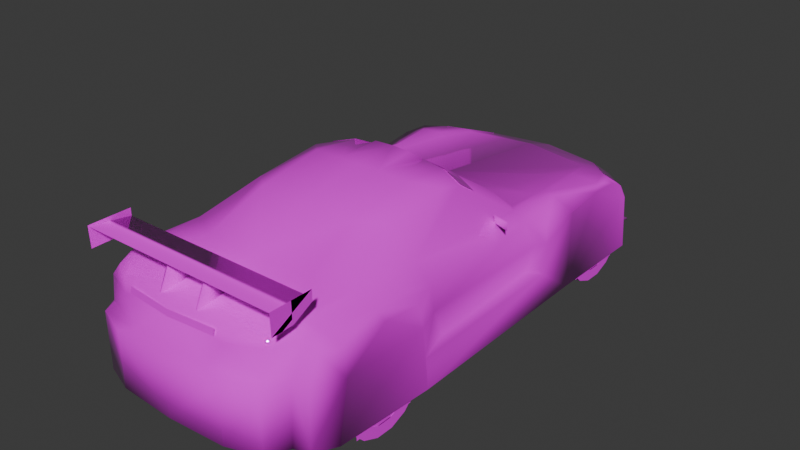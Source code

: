 # Source: s2kgt.blend  (saved by Blender 4.0.36; exported with 4.5.12 LTS)
import bpy
from mathutils import Matrix  # noqa: F401  (used for matrix-valued properties, if any)

bpy.ops.wm.read_factory_settings(use_empty=True)
scene = bpy.context.scene
scene.name = 'Scene'

# ---- collections
col_collection = bpy.data.collections.new('Collection'); scene.collection.children.link(col_collection)

# ---- images (referenced by path relative to the original .blend; pixels are not part of the script)
import os
ASSET_DIR = os.environ.get("B2B_ASSET_DIR", "")  # directory of the original .blend (textures are referenced by path, not embedded)
HERE = os.path.dirname(os.path.abspath(__file__))  # packed textures are extracted next to this script under _unpacked/

def load_image(name, relpath, width, height, colorspace="sRGB"):
    """Load a texture the original file referenced (path relative to the .blend, or extracted next to this script)."""
    p = next((c for c in (os.path.join(HERE, relpath), os.path.join(ASSET_DIR, relpath)) if relpath and os.path.exists(c)), "")
    if p:
        img = bpy.data.images.load(p, check_existing=True)
        img.name = name
    else:  # same state as the original file: an image datablock whose file is absent (Cycles renders it pink)
        img = bpy.data.images.new(name, width, height)
        img.source = "FILE"
        img.filepath = "//" + (relpath or name)
    img.colorspace_settings.name = colorspace
    return img
img_0_png = load_image('0.png', 'textures/0.png', 1024, 1024, 'sRGB')

# ---- materials (node trees are filled in below, after node groups)
mat_material_001 = bpy.data.materials.new('Material.001')
mat_material_001.alpha_threshold = 0.2
mat_material_001.use_transparent_shadow = False
mat_material_001.roughness = 0.5
mat_material_001.line_color = (0.0, 0.0, 0.0, 1.0)
mat_material = bpy.data.materials.new('Material')
mat_material.alpha_threshold = 0.2
mat_material.use_transparent_shadow = False
mat_material.roughness = 0.5
mat_material.line_color = (0.0, 0.0, 0.0, 1.0)

# ---- material node trees
mat_material_001.use_nodes = True; mat_material_001.node_tree.nodes.clear()
_N = mat_material_001.node_tree.nodes; _L = mat_material_001.node_tree.links
n0 = _N.new('ShaderNodeOutputMaterial'); n0.name = 'Material Output'; n0.location = (300, 300)
n1 = _N.new('ShaderNodeBsdfPrincipled'); n1.name = 'Principled BSDF'; n1.location = (10, 300)
n1.inputs[2].default_value = 0.0
n1.inputs[3].default_value = 1.45
n2 = _N.new('ShaderNodeTexImage'); n2.name = 'Image Texture'; n2.location = (-280, 280)
n2.image = img_0_png
n2.interpolation = 'Closest'
_L.new(n1.outputs[0], n0.inputs[0])
_L.new(n2.outputs[0], n1.inputs[0])
_L.new(n2.outputs[1], n1.inputs[4])
n0.is_active_output = True
mat_material.use_nodes = True; mat_material.node_tree.nodes.clear()
_N = mat_material.node_tree.nodes; _L = mat_material.node_tree.links
n0 = _N.new('ShaderNodeOutputMaterial'); n0.name = 'Material Output'; n0.location = (300, 300)
n1 = _N.new('ShaderNodeBsdfPrincipled'); n1.name = 'Principled BSDF'; n1.location = (10, 300)
n1.inputs[3].default_value = 1.45
n2 = _N.new('ShaderNodeTexImage'); n2.name = 'Image Texture'; n2.location = (-280, 280)
n2.image = img_0_png
n2.interpolation = 'Closest'
_L.new(n1.outputs[0], n0.inputs[0])
_L.new(n2.outputs[0], n1.inputs[0])
_L.new(n2.outputs[1], n1.inputs[4])
n0.is_active_output = True

# ---- world
world_world = bpy.data.worlds.new('World'); scene.world = world_world
world_world.use_nodes = True; world_world.node_tree.nodes.clear()
_N = world_world.node_tree.nodes; _L = world_world.node_tree.links
n0 = _N.new('ShaderNodeOutputWorld'); n0.name = 'World Output'; n0.location = (300, 300)
n1 = _N.new('ShaderNodeBackground'); n1.name = 'Background'; n1.location = (10, 300)
n1.inputs[0].default_value = (0.05088, 0.05088, 0.05088, 1.0)
_L.new(n1.outputs[0], n0.inputs[0])
n0.is_active_output = True
world_world.color = (0.05088, 0.05088, 0.05088)
world_world.use_sun_shadow = False
world_world.sun_shadow_jitter_overblur = 0.0

# ---- meshes
me_h2l2r = bpy.data.meshes.new('h2l2r')
me_h2l2r.from_pydata([(-0.3495, -1.939, 0.7383), (-0.3495, -1.932, 0.7844), (0.0, -1.967, 0.7383), (0.0, -1.961, 0.7844), (0.0, 2.096, -1.582e-07), (0.0, 2.052, 0.3612), (0.0, 2.032, 0.4164), (0.0, 1.883, 0.5071), (0.0, 1.608, 0.605), (0.0, 0.5589, 0.734), (0.0, 0.04751, 1.063), (0.0, -1.31, 0.8464), (0.0, -1.957, 0.7912), (0.0, -1.987, 0.5386), (0.0, -2.031, 0.08774), (0.0, -2.033, 0.494), (-0.8624, 1.623, -1.225e-07), (-0.3384, 2.006, 0.3612), (-0.3384, 2.05, -1.547e-07), (-0.3553, 1.97, 0.4193), (-0.4644, 1.776, 0.5177), (-0.716, 1.487, 0.5992), (-0.7897, 1.271, 0.6258), (-0.7034, 0.3486, 0.7204), (-0.5478, -0.04508, 1.008), (-0.7058, -0.6806, 0.7815), (-0.6782, -1.131, 0.8101), (-0.6384, -1.652, 0.8149), (-0.6065, -1.812, 0.7878), (-0.6312, -1.848, 0.7267), (-0.6423, -1.86, 0.5386), (-0.6569, -1.921, 0.0766), (-0.6569, -1.923, 0.494), (-0.8896, -1.553, 0.04315), (-0.8275, -1.724, 0.06108), (-0.8896, -1.484, 0.4668), (-0.8837, -1.153, 0.6651), (-0.8896, -0.8202, 0.4605), (-0.8896, -0.7713, 5.823e-08), (-0.8624, 0.828, -6.251e-08), (-0.8624, 1.14, 0.6181), (-0.8624, 1.373, 0.604), (-0.8115, 1.624, 0.4072), (-0.8624, 1.579, 0.4203), (-0.4198, -1.277, 0.8372), (-0.4513, -1.892, 0.7849), (-0.4121, -1.933, 0.715), (-0.2972, -1.974, 0.5386), (-0.4285, -2.006, 0.08533), (-0.4285, -2.007, 0.494), (-0.6186, 1.899, -1.434e-07), (-0.5895, 1.854, 0.3636), (-0.7112, -1.582, 0.8042), (-0.8711, -1.495, 0.6651), (-0.7664, -1.539, 0.7373), (-0.574, 1.834, 0.4407), (-0.7761, 1.565, 0.5313), (-0.8052, -1.157, 0.7228), (-0.3767, 0.0009745, 1.056), (0.0, -0.3936, 1.119), (0.0, -0.8803, 1.04), (-0.3781, -0.8576, 1.019), (-0.3776, -0.3636, 1.098), (-0.5463, -0.1978, 1.038), (-0.7286, -1.656, 0.7373), (-0.8251, -1.631, 0.6651), (-0.7252, -1.746, 0.5284), (-0.8396, 0.08047, 0.7897), (-0.7092, 0.1163, 0.7897), (-0.7034, 0.1672, 0.718), (-0.8396, 0.08047, 0.7272), (-0.7092, 0.1285, 0.7252), (-0.3849, 1.929, 0.4232), (-0.3801, 1.954, 0.3791), (-0.5386, -0.7199, 0.9899), (-0.7063, 0.8309, 0.6612), (-0.605, 1.241, 0.6554), (-0.6622, 0.8067, 0.6821), (-0.5449, 1.542, 0.6006), (-0.5653, 1.222, 0.638), (-0.6069, 0.7621, 0.6685), (-0.6191, 0.4586, 0.6908), (-0.413, 0.4988, 0.732), (-0.5153, 1.544, 0.5871), (-0.3384, 2.006, 0.05429), (-0.5895, 1.854, 0.05429), (0.0, 2.052, 0.05429), (-0.8624, 1.502, 0.5396), (-0.8624, 0.5076, 0.5885), (-0.7771, 0.3786, 0.6399), (-0.8624, 0.5308, 0.4576), (-0.8198, 0.4358, 0.4576), (-0.8624, 0.8435, 0.5788), (-0.8867, -0.8542, 0.6384), (-0.8256, -1.715, 0.4857), (-0.1876, 0.03393, 1.06), (-0.1663, -0.382, 1.111), (-0.1445, -0.04606, 1.123), (0.0, -0.04606, 1.129), (-0.8038, -0.6515, 0.6384), (-0.8154, -0.6268, 0.46), (-0.8624, 0.5017, 0.238), (-0.7887, 0.3999, 0.2661), (-0.8896, -0.7965, 0.238), (-0.8324, -0.5648, 0.2661), (-0.7218, -1.759, 0.06642), (-0.7509, -1.588, 0.9477), (-0.7509, -1.893, 0.8697), (-0.7509, -1.898, 1.024), (-0.7509, -1.588, 1.024), (-0.143, -1.797, 0.9749), (-0.143, -1.603, 0.9705), (-0.143, -1.58, 0.8164), (-0.143, -1.879, 0.7931), (-0.7509, -1.733, 0.8716), (-0.159, -1.797, 0.9744), (-0.159, -1.879, 0.7931), (0.8896, -0.7965, 0.238), (0.8324, -0.5648, 0.2661), (0.8154, -0.6268, 0.46), (0.8896, -0.8202, 0.4605), (0.8896, -1.484, 0.4668), (0.8896, -1.553, 0.04315), (0.8896, -0.7713, 5.823e-08), (0.143, -1.797, 0.9749), (0.143, -1.603, 0.9705), (0.143, -1.58, 0.8164), (0.143, -1.879, 0.7931), (0.159, -1.879, 0.7931), (0.159, -1.797, 0.9744), (0.7509, -1.588, 1.024), (0.7509, -1.898, 1.024), (0.7509, -1.893, 0.8697), (0.7509, -1.588, 0.9477), (0.7509, -1.733, 0.8716), (0.7252, -1.746, 0.5284), (0.6569, -1.923, 0.494), (0.6569, -1.921, 0.0766), (0.7218, -1.759, 0.06642), (0.8256, -1.715, 0.4857), (0.8251, -1.631, 0.6651), (0.7286, -1.656, 0.7373), (0.8624, 1.623, -1.225e-07), (0.5895, 1.854, 0.05429), (0.5895, 1.854, 0.3636), (0.8115, 1.624, 0.4072), (0.6186, 1.899, -1.434e-07), (0.8052, -1.157, 0.7228), (0.8867, -0.8542, 0.6384), (0.8038, -0.6515, 0.6384), (0.7887, 0.3999, 0.2661), (0.8198, 0.4358, 0.4576), (0.8624, 0.5017, 0.238), (0.8624, 0.828, -6.251e-08), (0.8624, 0.8435, 0.5788), (0.8624, 0.5308, 0.4576), (0.413, 0.4988, 0.732), (0.1876, 0.03393, 1.06), (0.1663, -0.382, 1.111), (0.3776, -0.3636, 1.098), (0.3767, 0.0009745, 1.056), (0.1445, -0.04606, 1.123), (0.3781, -0.8576, 1.019), (0.8275, -1.724, 0.06108), (0.8624, 1.579, 0.4203), (0.8624, 1.502, 0.5396), (0.8624, 1.373, 0.604), (0.8624, 1.14, 0.6181), (0.4285, -2.007, 0.494), (0.4285, -2.006, 0.08533), (0.8837, -1.153, 0.6651), (0.7063, 0.8309, 0.6612), (0.7771, 0.3786, 0.6399), (0.8624, 0.5076, 0.5885), (0.8711, -1.495, 0.6651), (0.7664, -1.539, 0.7373), (0.6069, 0.7621, 0.6685), (0.5653, 1.222, 0.638), (0.5153, 1.544, 0.5871), (0.4644, 1.776, 0.5177), (0.7897, 1.271, 0.6258), (0.3384, 2.05, -1.547e-07), (0.3384, 2.006, 0.05429), (0.3384, 2.006, 0.3612), (0.7034, 0.3486, 0.7204), (0.6191, 0.4586, 0.6908), (0.6622, 0.8067, 0.6821), (0.605, 1.241, 0.6554), (0.5449, 1.542, 0.6006), (0.3495, -1.939, 0.7383), (0.3495, -1.932, 0.7844), (0.8396, 0.08047, 0.7897), (0.7034, 0.1672, 0.718), (0.7092, 0.1163, 0.7897), (0.8396, 0.08047, 0.7272), (0.7092, 0.1285, 0.7252), (0.716, 1.487, 0.5992), (0.7058, -0.6806, 0.7815), (0.5463, -0.1978, 1.038), (0.5386, -0.7199, 0.9899), (0.6782, -1.131, 0.8101), (0.6384, -1.652, 0.8149), (0.7112, -1.582, 0.8042), (0.4513, -1.892, 0.7849), (0.6065, -1.812, 0.7878), (0.6312, -1.848, 0.7267), (0.574, 1.834, 0.4407), (0.3849, 1.929, 0.4232), (0.6423, -1.86, 0.5386), (0.5478, -0.04508, 1.008), (0.4198, -1.277, 0.8372), (0.4121, -1.933, 0.715), (0.7761, 1.565, 0.5313), (0.2972, -1.974, 0.5386), (0.3553, 1.97, 0.4193), (0.3801, 1.954, 0.3791), (0.0, -0.08144, 0.07272), (-0.8445, 1.609, 0.2177), (-0.8042, 1.761, 0.1619), (-0.8387, 1.603, 0.2438), (-0.8096, 1.76, 0.1435), (-0.589, 1.855, 0.1488), (-0.589, 1.873, 0.1197), (0.589, 1.873, 0.1197), (0.8096, 1.76, 0.1435), (0.8445, 1.609, 0.2177), (0.8387, 1.603, 0.2438), (0.8042, 1.761, 0.1619), (0.589, 1.855, 0.1488), (-0.75, -1.591, 0.9715), (-0.75, -1.895, 1.018), (-0.75, -1.801, 0.9763), (0.75, -1.895, 1.018), (0.75, -1.591, 0.9715), (0.75, -1.801, 0.9763), (0.0, 0.05921, 1.063), (-0.5478, -0.03338, 1.008), (-0.3767, 0.01267, 1.056), (0.3767, 0.01267, 1.056), (0.5478, -0.03338, 1.008), (0.0, 0.1843, 0.9826), (0.3864, 0.1455, 0.9691), (0.5846, 0.06067, 0.9395), (-0.3864, 0.1455, 0.9691), (-0.5846, 0.06067, 0.9395), (0.1883, 0.03594, 1.059), (0.1932, 0.1649, 0.9759), (-0.1932, 0.1649, 0.9759), (-0.1883, 0.03594, 1.059), (-0.4655, 1.778, 0.5177), (-0.7177, 1.49, 0.5992), (-0.8134, 1.626, 0.4072), (-0.5909, 1.856, 0.3636), (-0.5753, 1.836, 0.4407), (-0.778, 1.568, 0.5313), (-0.3858, 1.932, 0.4232), (-0.381, 1.956, 0.3791), (0.5909, 1.856, 0.3636), (0.8134, 1.626, 0.4072), (0.4655, 1.778, 0.5177), (0.7177, 1.49, 0.5992), (0.5753, 1.836, 0.4407), (0.3858, 1.932, 0.4232), (0.778, 1.568, 0.5313), (0.381, 1.956, 0.3791)], [], [(4, 142, 16), (138, 14, 105), (11, 14, 216), (86, 216, 9, 8), (4, 181, 146, 142), (4, 16, 50, 18), (43, 16, 142, 164), (43, 164, 165, 87), (165, 166, 41, 87), (166, 167, 40, 41), (167, 154, 92, 40), (154, 153, 39, 92), (39, 153, 123, 38), (123, 120, 37, 38), (120, 170, 36, 37), (170, 121, 35, 36), (121, 122, 33, 35), (33, 122, 163, 34), (34, 163, 138, 105), (105, 14, 48, 31), (14, 138, 137, 169), (221, 218, 219), (217, 220, 222), (227, 228, 226), (224, 225, 223), (74, 63, 25), (73, 17, 51), (72, 20, 19), (46, 45, 29), (21, 41, 22), (54, 64, 52), (52, 28, 27), (66, 32, 30), (45, 46, 12), (26, 74, 25), (57, 26, 25), (63, 58, 24), (63, 62, 58), (72, 55, 20), (45, 28, 29), (27, 28, 45), (52, 27, 26), (74, 61, 62), (74, 62, 63), (40, 75, 22), (20, 21, 78), (77, 75, 23), (67, 69, 70), (68, 69, 67), (78, 83, 20), (82, 80, 81), (82, 81, 23), (35, 36, 37), (43, 42, 16), (41, 40, 22), (40, 92, 75), (92, 40, 39), (90, 88, 92), (36, 93, 37), (53, 36, 35), (93, 36, 57), (58, 95, 82), (62, 61, 96), (97, 95, 96), (37, 100, 103), (99, 93, 57), (85, 50, 16), (108, 107, 109), (100, 104, 103), (198, 199, 197), (183, 215, 144), (179, 207, 214), (203, 211, 205), (166, 196, 180), (141, 175, 202), (204, 202, 201), (136, 135, 208), (211, 203, 12), (199, 200, 197), (200, 147, 197), (160, 198, 209), (159, 198, 160), (206, 207, 179), (204, 203, 205), (204, 201, 203), (201, 202, 200), (162, 199, 159), (159, 199, 198), (171, 167, 180), (147, 149, 197), (196, 179, 188), (171, 186, 184), (192, 191, 194), (192, 193, 191), (178, 188, 179), (176, 156, 185), (185, 156, 184), (170, 121, 120), (145, 164, 142), (167, 166, 180), (154, 167, 171), (167, 154, 153), (173, 155, 154), (148, 170, 120), (170, 174, 121), (170, 148, 147), (157, 160, 156), (162, 159, 158), (157, 161, 158), (119, 120, 117), (148, 149, 147), (146, 143, 142), (132, 131, 130), (118, 119, 117), (23, 75, 89), (172, 171, 184), (99, 57, 25), (232, 230, 231, 234), (234, 231, 229, 233), (233, 229, 230, 232), (221, 222, 220, 218), (217, 219, 218, 220), (228, 227, 224, 223), (225, 224, 227, 226), (133, 130, 132, 134), (58, 82, 23, 24), (24, 23, 25, 63), (30, 47, 46, 29), (51, 55, 72, 73), (17, 73, 72, 19), (20, 55, 56, 21), (42, 56, 55, 51), (20, 7, 6, 19), (6, 5, 17, 19), (47, 30, 32, 49), (13, 47, 49, 15), (12, 46, 47, 13), (44, 45, 12, 11), (27, 45, 44, 26), (61, 44, 11, 60), (52, 26, 57, 54), (56, 42, 43, 87), (87, 41, 21, 56), (44, 61, 74, 26), (64, 66, 30, 29), (52, 64, 29, 28), (25, 23, 89, 99), (76, 78, 21, 22), (77, 76, 22, 75), (71, 68, 67, 70), (2, 3, 1, 0), (23, 81, 80, 77), (83, 78, 76, 79), (79, 76, 77, 80), (4, 18, 84, 86), (86, 84, 17, 5), (51, 17, 84, 85), (50, 85, 84, 18), (89, 91, 100, 99), (90, 91, 89, 88), (8, 7, 20, 83), (9, 8, 83, 79), (9, 79, 80, 82), (35, 94, 65, 53), (65, 64, 54, 53), (53, 54, 57, 36), (75, 92, 88, 89), (49, 48, 14, 15), (32, 31, 48, 49), (39, 40, 43, 16), (43, 40, 41, 87), (34, 105, 66, 94), (34, 94, 35, 33), (96, 61, 60, 59), (98, 97, 96, 59), (10, 95, 97, 98), (96, 95, 58, 62), (82, 95, 10, 9), (102, 91, 90, 101), (92, 39, 101, 90), (101, 103, 104, 102), (101, 39, 38, 103), (99, 100, 37, 93), (104, 100, 91, 102), (16, 42, 51, 85), (94, 66, 64, 65), (66, 105, 31, 32), (107, 114, 106, 109), (113, 110, 115, 116), (116, 115, 111, 112), (110, 113, 112, 111), (37, 38, 33, 35), (160, 209, 184, 156), (209, 198, 197, 184), (208, 205, 211, 213), (144, 215, 207, 206), (183, 214, 207, 215), (179, 196, 212, 206), (145, 144, 206, 212), (179, 214, 6, 7), (6, 214, 183, 5), (213, 168, 136, 208), (13, 15, 168, 213), (12, 13, 213, 211), (210, 11, 12, 203), (201, 200, 210, 203), (162, 60, 11, 210), (202, 175, 147, 200), (212, 165, 164, 145), (165, 212, 196, 166), (210, 200, 199, 162), (141, 205, 208, 135), (202, 204, 205, 141), (187, 180, 196, 188), (186, 171, 180, 187), (195, 194, 191, 193), (2, 189, 190, 3), (184, 186, 176, 185), (178, 177, 187, 188), (177, 176, 186, 187), (4, 86, 182, 181), (86, 5, 183, 182), (144, 143, 182, 183), (146, 181, 182, 143), (172, 149, 119, 151), (155, 173, 172, 151), (8, 178, 179, 7), (9, 177, 178, 8), (9, 156, 176, 177), (121, 174, 140, 139), (140, 174, 175, 141), (174, 170, 147, 175), (171, 172, 173, 154), (168, 15, 14, 169), (136, 168, 169, 137), (153, 142, 164, 167), (164, 165, 166, 167), (163, 139, 135, 138), (163, 122, 121, 139), (158, 59, 60, 162), (158, 159, 160, 157), (156, 9, 10, 157), (150, 152, 155, 151), (154, 155, 152, 153), (152, 150, 118, 117), (152, 117, 123, 153), (149, 148, 120, 119), (118, 150, 151, 119), (142, 143, 144, 145), (139, 140, 141, 135), (135, 136, 137, 138), (127, 128, 129, 124), (128, 126, 125, 129), (124, 125, 126, 127), (120, 121, 122, 123), (98, 59, 158, 161), (10, 98, 161, 157), (197, 149, 172, 184), (243, 244, 236, 237), (247, 243, 237, 248), (241, 238, 239, 242), (246, 245, 238, 241), (240, 235, 245, 246), (240, 247, 248, 235), (255, 253, 249), (261, 262, 259), (252, 253, 255, 256), (249, 253, 254, 250), (251, 254, 253, 252), (257, 264, 262, 261), (259, 260, 263, 261), (258, 257, 261, 263)])
me_h2l2r.polygons.foreach_set('use_smooth', [True] * 272)
_uv = me_h2l2r.uv_layers.new(name='UVMap')
_uv.uv.foreach_set('vector', [0.031, 0.0, 0.031, 0.031, 0.0, 0.031, 0.031, 0.0, 0.031, 0.031, 0.0, 0.031, 0.031, 0.0, 0.031, 0.031, 0.0, 0.031, 0.031, 0.0, 0.031, 0.031, 0.0, 0.031, 0.0, 0.0, 0.031, 0.0, 0.031, 0.031, 0.0, 0.031, 0.0, 0.0, 0.031, 0.0, 0.031, 0.031, 0.0, 0.031, 0.0, 0.0, 0.031, 0.0, 0.031, 0.031, 0.0, 0.031, 0.0, 0.0, 0.031, 0.0, 0.031, 0.031, 0.0, 0.031, 0.0, 0.0, 0.031, 0.0, 0.031, 0.031, 0.0, 0.031, 0.0, 0.0, 0.031, 0.0, 0.031, 0.031, 0.0, 0.031, 0.0, 0.0, 0.031, 0.0, 0.031, 0.031, 0.0, 0.031, 0.0, 0.0, 0.031, 0.0, 0.031, 0.031, 0.0, 0.031, 0.0, 0.0, 0.031, 0.0, 0.031, 0.031, 0.0, 0.031, 0.0, 0.0, 0.031, 0.0, 0.031, 0.031, 0.0, 0.031, 0.0, 0.0, 0.031, 0.0, 0.031, 0.031, 0.0, 0.031, 0.0, 0.0, 0.031, 0.0, 0.031, 0.031, 0.0, 0.031, 0.0, 0.0, 0.031, 0.0, 0.031, 0.031, 0.0, 0.031, 0.0, 0.0, 0.031, 0.0, 0.031, 0.031, 0.0, 0.031, 0.0, 0.0, 0.031, 0.0, 0.031, 0.031, 0.0, 0.031, 0.0, 0.0, 0.031, 0.0, 0.031, 0.031, 0.0, 0.031, 0.0, 0.0, 0.031, 0.0, 0.031, 0.031, 0.0, 0.031, 0.0, 0.0, 0.278, 0.435, 0.22, 0.435, 0.22, 0.345, 0.396, 0.557, 0.396, 0.561, 0.396, 0.561, 0.22, 0.435, 0.278, 0.435, 0.22, 0.345, 0.392, 0.561, 0.392, 0.557, 0.392, 0.561, 0.49, 0.329, 0.357, 0.341, 0.478, 0.243, 0.553, 0.824, 0.565, 0.816, 0.498, 0.816, 0.553, 0.839, 0.529, 0.875, 0.561, 0.839, 0.584, 0.976, 0.557, 1.0, 0.443, 0.98, 0.741, 0.416, 0.69, 0.439, 0.714, 0.459, 0.667, 0.8, 0.694, 0.8, 0.678, 0.812, 0.251, 0.576, 0.278, 0.549, 0.267, 0.569, 0.71, 0.753, 0.749, 0.745, 0.737, 0.753, 0.031, 0.494, 0.035, 0.459, 0.122, 0.498, 0.592, 0.255, 0.49, 0.329, 0.478, 0.243, 0.588, 0.796, 0.58, 0.812, 0.486, 0.808, 0.596, 0.294, 0.663, 0.333, 0.596, 0.322, 0.596, 0.294, 0.663, 0.259, 0.663, 0.333, 0.553, 0.839, 0.502, 0.843, 0.529, 0.875, 0.557, 1.0, 0.459, 1.0, 0.443, 0.98, 0.267, 0.569, 0.278, 0.549, 0.318, 0.541, 0.251, 0.576, 0.267, 0.569, 0.259, 0.624, 0.596, 0.188, 0.659, 0.161, 0.663, 0.259, 0.596, 0.188, 0.663, 0.259, 0.596, 0.294, 0.69, 0.478, 0.745, 0.537, 0.714, 0.459, 0.831, 0.365, 0.741, 0.416, 0.804, 0.408, 0.761, 0.541, 0.745, 0.537, 0.745, 0.624, 0.906, 1.0, 0.847, 0.957, 0.906, 0.961, 0.847, 1.0, 0.847, 0.957, 0.906, 1.0, 0.804, 0.408, 0.816, 0.408, 0.831, 0.365, 0.851, 0.6, 0.78, 0.549, 0.776, 0.604, 0.851, 0.6, 0.776, 0.604, 0.745, 0.624, 0.655, 0.741, 0.584, 0.784, 0.518, 0.733, 0.004, 0.725, 0.0, 0.722, 0.0, 0.631, 0.69, 0.439, 0.69, 0.478, 0.714, 0.459, 0.102, 0.769, 0.161, 0.761, 0.165, 0.784, 0.161, 0.761, 0.102, 0.769, 0.165, 0.631, 0.227, 0.733, 0.231, 0.765, 0.161, 0.761, 0.584, 0.784, 0.522, 0.773, 0.518, 0.733, 0.659, 0.784, 0.584, 0.784, 0.655, 0.741, 0.788, 0.627, 0.843, 0.627, 0.847, 0.659, 0.118, 0.357, 0.165, 0.357, 0.106, 0.239, 0.663, 0.259, 0.659, 0.161, 0.745, 0.255, 0.753, 0.322, 0.733, 0.341, 0.745, 0.255, 0.518, 0.733, 0.475, 0.733, 0.51, 0.686, 0.753, 0.659, 0.788, 0.627, 0.847, 0.659, 0.765, 0.835, 0.757, 0.816, 0.659, 0.816, 1.0, 0.812, 1.0, 0.753, 0.871, 0.812, 0.475, 0.733, 0.459, 0.69, 0.51, 0.686, 0.357, 0.341, 0.49, 0.329, 0.478, 0.243, 0.565, 0.816, 0.553, 0.824, 0.498, 0.816, 0.529, 0.875, 0.553, 0.839, 0.561, 0.839, 0.557, 1.0, 0.58, 0.976, 0.443, 0.98, 0.69, 0.439, 0.741, 0.416, 0.714, 0.459, 0.694, 0.8, 0.667, 0.8, 0.678, 0.812, 0.278, 0.549, 0.251, 0.576, 0.267, 0.569, 0.749, 0.745, 0.71, 0.753, 0.737, 0.753, 0.208, 0.459, 0.216, 0.494, 0.122, 0.498, 0.49, 0.329, 0.592, 0.255, 0.478, 0.243, 0.58, 0.812, 0.588, 0.796, 0.486, 0.808, 0.663, 0.333, 0.596, 0.294, 0.596, 0.322, 0.663, 0.259, 0.596, 0.294, 0.663, 0.333, 0.502, 0.843, 0.553, 0.839, 0.529, 0.875, 0.459, 1.0, 0.557, 1.0, 0.443, 0.98, 0.278, 0.549, 0.267, 0.569, 0.318, 0.541, 0.267, 0.569, 0.251, 0.576, 0.259, 0.624, 0.659, 0.161, 0.596, 0.188, 0.663, 0.259, 0.663, 0.259, 0.596, 0.188, 0.596, 0.294, 0.745, 0.537, 0.69, 0.478, 0.714, 0.459, 0.588, 0.796, 0.482, 0.773, 0.486, 0.808, 0.741, 0.416, 0.831, 0.365, 0.804, 0.408, 0.745, 0.537, 0.761, 0.541, 0.745, 0.624, 0.847, 0.957, 0.906, 1.0, 0.906, 0.961, 0.847, 0.957, 0.847, 1.0, 0.906, 1.0, 0.816, 0.408, 0.804, 0.408, 0.831, 0.365, 0.78, 0.549, 0.851, 0.6, 0.776, 0.604, 0.776, 0.604, 0.851, 0.6, 0.745, 0.624, 0.584, 0.784, 0.655, 0.741, 0.518, 0.733, 0.0, 0.722, 0.004, 0.725, 0.0, 0.631, 0.69, 0.478, 0.69, 0.439, 0.714, 0.459, 0.161, 0.761, 0.102, 0.769, 0.165, 0.784, 0.102, 0.769, 0.161, 0.761, 0.165, 0.631, 0.231, 0.765, 0.227, 0.733, 0.161, 0.761, 0.522, 0.773, 0.584, 0.784, 0.518, 0.733, 0.584, 0.784, 0.659, 0.784, 0.655, 0.741, 0.847, 0.627, 0.788, 0.627, 0.847, 0.655, 0.165, 0.357, 0.114, 0.357, 0.106, 0.239, 0.659, 0.161, 0.663, 0.259, 0.745, 0.255, 0.737, 0.341, 0.753, 0.322, 0.745, 0.255, 0.475, 0.733, 0.518, 0.733, 0.51, 0.686, 0.788, 0.627, 0.753, 0.659, 0.847, 0.655, 0.757, 0.816, 0.765, 0.835, 0.659, 0.816, 1.0, 0.753, 1.0, 0.812, 0.871, 0.812, 0.459, 0.69, 0.475, 0.733, 0.51, 0.686, 0.267, 0.796, 0.165, 0.784, 0.263, 0.773, 0.263, 0.773, 0.165, 0.784, 0.267, 0.796, 0.482, 0.773, 0.588, 0.796, 0.486, 0.808, 0.808, 0.796, 0.788, 0.796, 0.788, 0.788, 0.808, 0.788, 0.808, 0.788, 0.788, 0.788, 0.788, 0.784, 0.808, 0.784, 0.753, 0.812, 0.753, 0.808, 0.867, 0.808, 0.867, 0.812, 0.278, 0.435, 0.278, 0.435, 0.22, 0.431, 0.22, 0.435, 0.22, 0.345, 0.22, 0.345, 0.22, 0.435, 0.22, 0.431, 0.278, 0.435, 0.22, 0.435, 0.22, 0.431, 0.278, 0.435, 0.22, 0.345, 0.22, 0.431, 0.22, 0.435, 0.22, 0.345, 0.871, 0.784, 0.871, 0.812, 1.0, 0.753, 0.933, 0.753, 0.118, 0.357, 0.106, 0.239, 0.031, 0.235, 0.071, 0.341, 0.318, 0.333, 0.22, 0.22, 0.478, 0.243, 0.357, 0.341, 0.439, 0.91, 0.655, 0.91, 0.584, 0.976, 0.443, 0.98, 0.498, 0.816, 0.502, 0.843, 0.553, 0.839, 0.553, 0.824, 0.565, 0.816, 0.553, 0.824, 0.553, 0.839, 0.561, 0.839, 0.529, 0.875, 0.502, 0.843, 0.447, 0.878, 0.463, 0.906, 0.439, 0.831, 0.447, 0.878, 0.502, 0.843, 0.498, 0.816, 0.529, 0.875, 0.655, 0.871, 0.655, 0.835, 0.561, 0.839, 0.655, 0.835, 0.655, 0.816, 0.565, 0.816, 0.561, 0.839, 0.573, 0.545, 0.443, 0.545, 0.439, 0.537, 0.525, 0.537, 0.686, 0.545, 0.573, 0.545, 0.525, 0.537, 0.686, 0.537, 0.122, 0.498, 0.035, 0.459, 0.063, 0.365, 0.122, 0.365, 0.325, 0.608, 0.318, 0.541, 0.435, 0.533, 0.435, 0.604, 0.267, 0.569, 0.318, 0.541, 0.325, 0.608, 0.259, 0.624, 0.333, 0.522, 0.322, 0.451, 0.435, 0.455, 0.435, 0.529, 0.678, 0.812, 0.58, 0.812, 0.588, 0.796, 0.667, 0.8, 0.008, 0.753, 0.0, 0.722, 0.004, 0.725, 0.024, 0.753, 0.024, 0.753, 0.051, 0.769, 0.027, 0.765, 0.008, 0.753, 0.322, 0.451, 0.333, 0.522, 0.286, 0.514, 0.251, 0.439, 0.941, 0.686, 0.965, 0.627, 1.0, 0.631, 0.996, 0.686, 0.678, 0.812, 0.694, 0.8, 0.733, 0.796, 0.725, 0.808, 0.486, 0.808, 0.267, 0.796, 0.263, 0.773, 0.482, 0.773, 0.78, 0.463, 0.804, 0.408, 0.741, 0.416, 0.714, 0.459, 0.761, 0.541, 0.78, 0.463, 0.714, 0.459, 0.745, 0.537, 0.267, 0.294, 0.267, 0.341, 0.22, 0.341, 0.22, 0.294, 0.404, 0.345, 0.404, 0.369, 0.282, 0.369, 0.282, 0.345, 0.745, 0.624, 0.776, 0.604, 0.78, 0.549, 0.761, 0.541, 0.816, 0.408, 0.804, 0.408, 0.78, 0.463, 0.796, 0.467, 0.796, 0.467, 0.78, 0.463, 0.761, 0.541, 0.78, 0.549, 1.0, 0.816, 0.867, 0.816, 0.867, 0.835, 1.0, 0.835, 1.0, 0.835, 0.867, 0.835, 0.867, 0.937, 1.0, 0.937, 0.765, 0.941, 0.867, 0.937, 0.867, 0.835, 0.765, 0.835, 0.757, 0.816, 0.765, 0.835, 0.867, 0.835, 0.867, 0.816, 0.263, 0.773, 0.247, 0.733, 0.475, 0.733, 0.482, 0.773, 0.0, 0.447, 0.012, 0.447, 0.027, 0.498, 0.0, 0.486, 1.0, 0.396, 1.0, 0.345, 0.831, 0.365, 0.816, 0.408, 1.0, 0.584, 1.0, 0.396, 0.816, 0.408, 0.796, 0.467, 1.0, 0.584, 0.796, 0.467, 0.78, 0.549, 0.851, 0.6, 0.655, 0.741, 0.706, 0.741, 0.686, 0.784, 0.659, 0.784, 0.933, 0.651, 0.937, 0.686, 0.918, 0.671, 0.91, 0.635, 0.91, 0.635, 0.918, 0.671, 0.847, 0.659, 0.843, 0.627, 0.165, 0.784, 0.161, 0.761, 0.231, 0.765, 0.263, 0.773, 0.525, 0.537, 0.525, 0.439, 0.686, 0.439, 0.686, 0.537, 0.439, 0.537, 0.439, 0.439, 0.525, 0.439, 0.525, 0.537, 0.165, 0.631, 0.102, 0.769, 0.004, 0.725, 0.0, 0.631, 0.004, 0.725, 0.102, 0.769, 0.051, 0.769, 0.024, 0.753, 0.0, 0.188, 0.027, 0.188, 0.027, 0.31, 0.0, 0.302, 0.706, 0.643, 0.706, 0.741, 0.655, 0.741, 0.671, 0.643, 0.745, 0.255, 0.659, 0.161, 0.812, 0.157, 0.812, 0.255, 0.812, 0.322, 0.753, 0.322, 0.745, 0.255, 0.812, 0.255, 0.812, 0.341, 0.733, 0.341, 0.753, 0.322, 0.812, 0.322, 0.745, 0.255, 0.733, 0.341, 0.663, 0.333, 0.663, 0.259, 0.106, 0.239, 0.165, 0.357, 0.216, 0.357, 0.216, 0.239, 0.024, 0.388, 0.012, 0.447, 0.0, 0.447, 0.0, 0.38, 0.161, 0.761, 0.165, 0.631, 0.235, 0.686, 0.227, 0.733, 0.235, 0.686, 0.51, 0.686, 0.459, 0.69, 0.255, 0.69, 0.235, 0.686, 0.165, 0.631, 0.502, 0.631, 0.51, 0.686, 0.482, 0.773, 0.475, 0.733, 0.518, 0.733, 0.522, 0.773, 0.459, 0.69, 0.475, 0.733, 0.247, 0.733, 0.255, 0.69, 0.659, 0.816, 0.678, 0.953, 0.765, 0.941, 0.765, 0.835, 0.0, 0.302, 0.027, 0.31, 0.024, 0.369, 0.0, 0.349, 0.71, 0.753, 0.714, 0.647, 0.749, 0.647, 0.749, 0.745, 1.0, 0.753, 0.933, 0.753, 0.871, 0.784, 0.871, 0.812, 0.863, 0.757, 0.831, 0.804, 0.831, 0.804, 0.863, 0.757, 0.863, 0.757, 0.831, 0.804, 0.761, 0.804, 0.753, 0.761, 0.831, 0.804, 0.863, 0.757, 0.753, 0.761, 0.761, 0.804, 0.518, 0.733, 0.502, 0.631, 0.671, 0.643, 0.655, 0.741, 0.114, 0.357, 0.071, 0.341, 0.031, 0.235, 0.106, 0.239, 0.318, 0.333, 0.357, 0.341, 0.478, 0.243, 0.22, 0.22, 0.439, 0.91, 0.443, 0.98, 0.58, 0.976, 0.655, 0.91, 0.498, 0.816, 0.553, 0.824, 0.553, 0.839, 0.502, 0.843, 0.565, 0.816, 0.561, 0.839, 0.553, 0.839, 0.553, 0.824, 0.529, 0.875, 0.463, 0.906, 0.447, 0.878, 0.502, 0.843, 0.439, 0.831, 0.498, 0.816, 0.502, 0.843, 0.447, 0.878, 0.529, 0.875, 0.561, 0.839, 0.655, 0.835, 0.655, 0.871, 0.655, 0.835, 0.561, 0.839, 0.565, 0.816, 0.655, 0.816, 0.576, 0.545, 0.525, 0.537, 0.439, 0.537, 0.443, 0.545, 0.686, 0.545, 0.686, 0.537, 0.525, 0.537, 0.576, 0.545, 0.122, 0.498, 0.122, 0.365, 0.184, 0.365, 0.208, 0.459, 0.325, 0.608, 0.435, 0.604, 0.435, 0.533, 0.318, 0.541, 0.267, 0.569, 0.259, 0.624, 0.325, 0.608, 0.318, 0.541, 0.329, 0.522, 0.435, 0.529, 0.435, 0.455, 0.322, 0.451, 0.678, 0.812, 0.667, 0.8, 0.588, 0.796, 0.58, 0.812, 0.008, 0.753, 0.024, 0.753, 0.004, 0.725, 0.0, 0.722, 0.024, 0.753, 0.008, 0.753, 0.027, 0.765, 0.051, 0.769, 0.322, 0.451, 0.251, 0.439, 0.286, 0.514, 0.329, 0.522, 0.941, 0.686, 0.996, 0.686, 1.0, 0.631, 0.965, 0.627, 0.678, 0.812, 0.725, 0.808, 0.733, 0.796, 0.694, 0.8, 0.78, 0.463, 0.714, 0.459, 0.741, 0.416, 0.804, 0.408, 0.761, 0.541, 0.745, 0.537, 0.714, 0.459, 0.78, 0.463, 0.267, 0.294, 0.22, 0.294, 0.22, 0.341, 0.267, 0.341, 0.404, 0.345, 0.282, 0.345, 0.282, 0.369, 0.404, 0.369, 0.745, 0.624, 0.761, 0.541, 0.78, 0.549, 0.776, 0.604, 0.816, 0.408, 0.796, 0.467, 0.78, 0.463, 0.804, 0.408, 0.796, 0.467, 0.78, 0.549, 0.761, 0.541, 0.78, 0.463, 1.0, 0.816, 1.0, 0.835, 0.863, 0.835, 0.863, 0.816, 1.0, 0.835, 1.0, 0.937, 0.863, 0.937, 0.863, 0.835, 0.765, 0.941, 0.765, 0.835, 0.863, 0.835, 0.863, 0.937, 0.757, 0.816, 0.863, 0.816, 0.863, 0.835, 0.765, 0.835, 0.263, 0.773, 0.482, 0.773, 0.475, 0.733, 0.247, 0.733, 0.0, 0.447, 0.0, 0.486, 0.027, 0.498, 0.016, 0.447, 1.0, 0.396, 0.816, 0.408, 0.831, 0.365, 1.0, 0.345, 1.0, 0.584, 0.796, 0.467, 0.816, 0.408, 1.0, 0.396, 1.0, 0.584, 0.851, 0.6, 0.78, 0.549, 0.796, 0.467, 0.655, 0.741, 0.659, 0.784, 0.686, 0.784, 0.706, 0.741, 0.933, 0.651, 0.91, 0.631, 0.918, 0.671, 0.937, 0.686, 0.91, 0.631, 0.847, 0.627, 0.847, 0.655, 0.918, 0.671, 0.165, 0.784, 0.263, 0.773, 0.231, 0.765, 0.161, 0.761, 0.525, 0.537, 0.686, 0.537, 0.686, 0.439, 0.525, 0.439, 0.439, 0.537, 0.525, 0.537, 0.525, 0.439, 0.439, 0.439, 0.165, 0.631, 0.0, 0.631, 0.004, 0.725, 0.102, 0.769, 0.004, 0.725, 0.024, 0.753, 0.051, 0.769, 0.102, 0.769, 0.0, 0.188, 0.0, 0.302, 0.027, 0.31, 0.027, 0.188, 0.706, 0.643, 0.671, 0.643, 0.655, 0.741, 0.706, 0.741, 0.745, 0.255, 0.812, 0.255, 0.812, 0.157, 0.659, 0.161, 0.745, 0.255, 0.663, 0.259, 0.663, 0.333, 0.737, 0.341, 0.106, 0.239, 0.216, 0.239, 0.216, 0.357, 0.165, 0.357, 0.024, 0.388, 0.0, 0.38, 0.0, 0.447, 0.016, 0.447, 0.161, 0.761, 0.227, 0.733, 0.235, 0.686, 0.165, 0.631, 0.235, 0.686, 0.255, 0.69, 0.459, 0.69, 0.51, 0.686, 0.235, 0.686, 0.51, 0.686, 0.502, 0.631, 0.165, 0.631, 0.482, 0.773, 0.522, 0.773, 0.518, 0.733, 0.475, 0.733, 0.459, 0.69, 0.255, 0.69, 0.247, 0.733, 0.475, 0.733, 0.659, 0.816, 0.765, 0.835, 0.765, 0.941, 0.678, 0.953, 0.0, 0.302, 0.0, 0.349, 0.024, 0.369, 0.027, 0.31, 0.71, 0.753, 0.749, 0.745, 0.749, 0.647, 0.714, 0.647, 0.863, 0.757, 0.863, 0.757, 0.831, 0.804, 0.831, 0.804, 0.863, 0.757, 0.753, 0.761, 0.761, 0.804, 0.831, 0.804, 0.831, 0.804, 0.761, 0.804, 0.753, 0.761, 0.863, 0.757, 0.518, 0.733, 0.655, 0.741, 0.671, 0.643, 0.502, 0.631, 0.812, 0.322, 0.812, 0.255, 0.745, 0.255, 0.753, 0.322, 0.812, 0.341, 0.812, 0.322, 0.753, 0.322, 0.737, 0.341, 0.486, 0.808, 0.482, 0.773, 0.263, 0.773, 0.267, 0.796, 0.529, 0.157, 0.592, 0.157, 0.58, 0.204, 0.525, 0.216, 0.4685, 0.157, 0.529, 0.157, 0.525, 0.216, 0.4665, 0.214, 0.282, 0.157, 0.282, 0.216, 0.227, 0.204, 0.22, 0.157, 0.345, 0.157, 0.345, 0.214, 0.282, 0.216, 0.282, 0.157, 0.408, 0.157, 0.408, 0.212, 0.345, 0.214, 0.345, 0.157, 0.408, 0.157, 0.4685, 0.157, 0.4665, 0.214, 0.408, 0.212, 0.243, 0.537, 0.133, 0.545, 0.2, 0.584, 0.137, 0.545, 0.243, 0.537, 0.2, 0.584, 0.125, 0.506, 0.133, 0.545, 0.243, 0.537, 0.247, 0.514, 0.2, 0.584, 0.133, 0.545, 0.016, 0.588, 0.051, 0.624, 0.0, 0.525, 0.016, 0.588, 0.133, 0.545, 0.125, 0.506, 0.125, 0.506, 0.247, 0.514, 0.243, 0.537, 0.137, 0.545, 0.2, 0.584, 0.055, 0.624, 0.02, 0.588, 0.137, 0.545, 0.0, 0.525, 0.125, 0.506, 0.137, 0.545, 0.02, 0.588])
me_h2l2r.materials.append(mat_material_001)
me_h2l2r.update()
me_h2l2r_001 = bpy.data.meshes.new('h2l2r.001')
me_h2l2r_001.from_pydata([(0.1078, 0.322, 0.06379), (0.1078, 0.2415, 0.04784), (0.1078, 0.3217, -0.06404), (0.1078, 0.2412, -0.04809), (0.1078, 0.2729, -0.1826), (0.1078, 0.2045, -0.1368), (0.1078, 0.1823, -0.2731), (0.1078, 0.1366, -0.2047), (0.1078, 0.06379, -0.322), (0.1078, 0.04784, -0.2415), (0.1078, -0.06404, -0.322), (0.1078, -0.04809, -0.2415), (0.1078, -0.1826, -0.2731), (0.1078, -0.1368, -0.2047), (0.1078, -0.2731, -0.1826), (0.1078, -0.2047, -0.1368), (0.1078, -0.322, -0.06404), (0.1078, -0.2415, -0.04809), (0.1078, -0.322, 0.06379), (0.1078, -0.2415, 0.04784), (0.1078, -0.2731, 0.1823), (0.1078, -0.2047, 0.1366), (0.1078, -0.1826, 0.2729), (0.1078, -0.1368, 0.2045), (0.1078, -0.06404, 0.322), (0.1078, -0.04809, 0.2415), (0.1078, 0.06379, 0.322), (0.1078, 0.04784, 0.2415), (0.1078, 0.1823, 0.2729), (0.1078, 0.1366, 0.2045), (0.1078, 0.2729, 0.1823), (0.1078, 0.2045, 0.1366), (0.1078, 0.322, 0.06379), (0.1078, 0.2415, 0.04784), (0.1078, 0.322, 0.06379), (-0.108, 0.322, 0.06379), (0.1078, 0.2729, 0.1823), (-0.108, 0.2729, 0.1823), (0.1078, 0.1823, 0.2729), (-0.108, 0.1823, 0.2729), (0.1078, 0.06379, 0.322), (-0.108, 0.06379, 0.322), (0.1078, -0.06404, 0.322), (-0.108, -0.06404, 0.322), (0.1078, -0.1826, 0.2729), (-0.108, -0.1826, 0.2729), (0.1078, -0.2731, 0.1823), (-0.108, -0.2731, 0.1823), (0.1078, -0.322, 0.06379), (-0.108, -0.322, 0.06379), (0.1078, -0.322, -0.06404), (-0.108, -0.322, -0.06404), (0.1078, -0.2731, -0.1826), (-0.108, -0.2731, -0.1826), (0.1078, -0.1826, -0.2731), (-0.108, -0.1826, -0.2731), (0.1078, -0.06404, -0.322), (-0.108, -0.06404, -0.322), (0.1078, 0.06379, -0.322), (-0.108, 0.06379, -0.322), (0.1078, 0.1823, -0.2731), (-0.108, 0.1823, -0.2731), (0.1078, 0.2729, -0.1826), (-0.108, 0.2729, -0.1826), (0.1078, 0.3217, -0.06404), (-0.108, 0.3217, -0.06404), (0.1078, 0.322, 0.06379), (-0.108, 0.322, 0.06379), (-0.108, 0.322, 0.06379), (-0.108, 0.3217, -0.06404), (-0.108, 0.2729, 0.1823), (-0.108, 0.2729, -0.1826), (-0.108, 0.1823, 0.2729), (-0.108, 0.1823, -0.2731), (-0.108, 0.06379, 0.322), (-0.108, 0.06379, -0.322), (-0.108, -0.06404, 0.322), (-0.108, -0.06404, -0.322), (-0.108, -0.1826, 0.2729), (-0.108, -0.1826, -0.2731), (-0.108, -0.2731, 0.1823), (-0.108, -0.2731, -0.1826), (-0.108, -0.322, 0.06379), (-0.108, -0.322, -0.06404), (0.1036, -0.2415, 0.2415), (0.1036, 0.2415, 0.2415), (0.1036, 0.2415, -0.2415), (0.1036, -0.2415, -0.2415)], [], [(0, 1, 3, 2), (2, 3, 5, 4), (4, 5, 7, 6), (6, 7, 9, 8), (8, 9, 11, 10), (10, 11, 13, 12), (12, 13, 15, 14), (14, 15, 17, 16), (16, 17, 19, 18), (18, 19, 21, 20), (20, 21, 23, 22), (22, 23, 25, 24), (24, 25, 27, 26), (26, 27, 29, 28), (28, 29, 31, 30), (30, 31, 33, 32), (34, 35, 37, 36), (36, 37, 39, 38), (38, 39, 41, 40), (40, 41, 43, 42), (42, 43, 45, 44), (44, 45, 47, 46), (46, 47, 49, 48), (48, 49, 51, 50), (50, 51, 53, 52), (52, 53, 55, 54), (54, 55, 57, 56), (56, 57, 59, 58), (58, 59, 61, 60), (60, 61, 63, 62), (62, 63, 65, 64), (64, 65, 67, 66), (68, 69, 71, 70), (70, 71, 73, 72), (72, 73, 75, 74), (74, 75, 77, 76), (76, 77, 79, 78), (78, 79, 81, 80), (80, 81, 83, 82), (85, 84, 87, 86)])
me_h2l2r_001.polygons.foreach_set('use_smooth', [True] * 40)
_uv = me_h2l2r_001.uv_layers.new(name='UVMap')
_uv.uv.foreach_set('vector', [0.031, 0.0, 0.031, 0.031, 0.0, 0.031, 0.0, 0.0, 0.031, 0.0, 0.031, 0.031, 0.0, 0.031, 0.0, 0.0, 0.031, 0.0, 0.031, 0.031, 0.0, 0.031, 0.0, 0.0, 0.031, 0.0, 0.031, 0.031, 0.0, 0.031, 0.0, 0.0, 0.031, 0.0, 0.031, 0.031, 0.0, 0.031, 0.0, 0.0, 0.031, 0.0, 0.031, 0.031, 0.0, 0.031, 0.0, 0.0, 0.031, 0.0, 0.031, 0.031, 0.0, 0.031, 0.0, 0.0, 0.031, 0.0, 0.031, 0.031, 0.0, 0.031, 0.0, 0.0, 0.031, 0.0, 0.031, 0.031, 0.0, 0.031, 0.0, 0.0, 0.031, 0.0, 0.031, 0.031, 0.0, 0.031, 0.0, 0.0, 0.031, 0.0, 0.031, 0.031, 0.0, 0.031, 0.0, 0.0, 0.031, 0.0, 0.031, 0.031, 0.0, 0.031, 0.0, 0.0, 0.031, 0.0, 0.031, 0.031, 0.0, 0.031, 0.0, 0.0, 0.031, 0.0, 0.031, 0.031, 0.0, 0.031, 0.0, 0.0, 0.031, 0.0, 0.031, 0.031, 0.0, 0.031, 0.0, 0.0, 0.031, 0.0, 0.031, 0.031, 0.0, 0.031, 0.0, 0.0, 0.031, 0.0, 0.031, 0.031, 0.0, 0.031, 0.0, 0.0, 0.031, 0.0, 0.031, 0.031, 0.0, 0.031, 0.0, 0.0, 0.031, 0.0, 0.031, 0.031, 0.0, 0.031, 0.0, 0.0, 0.031, 0.0, 0.031, 0.031, 0.0, 0.031, 0.0, 0.0, 0.031, 0.0, 0.031, 0.031, 0.0, 0.031, 0.0, 0.0, 0.031, 0.0, 0.031, 0.031, 0.0, 0.031, 0.0, 0.0, 0.031, 0.0, 0.031, 0.031, 0.0, 0.031, 0.0, 0.0, 0.031, 0.0, 0.031, 0.031, 0.0, 0.031, 0.0, 0.0, 0.031, 0.0, 0.031, 0.031, 0.0, 0.031, 0.0, 0.0, 0.031, 0.0, 0.031, 0.031, 0.0, 0.031, 0.0, 0.0, 0.031, 0.0, 0.031, 0.031, 0.0, 0.031, 0.0, 0.0, 0.031, 0.0, 0.031, 0.031, 0.0, 0.031, 0.0, 0.0, 0.031, 0.0, 0.031, 0.031, 0.0, 0.031, 0.0, 0.0, 0.031, 0.0, 0.031, 0.031, 0.0, 0.031, 0.0, 0.0, 0.031, 0.0, 0.031, 0.031, 0.0, 0.031, 0.0, 0.0, 0.031, 0.0, 0.031, 0.031, 0.0, 0.031, 0.0, 0.0, 0.031, 0.0, 0.031, 0.031, 0.0, 0.031, 0.0, 0.0, 0.031, 0.0, 0.031, 0.031, 0.0, 0.031, 0.0, 0.0, 0.031, 0.0, 0.031, 0.031, 0.0, 0.031, 0.0, 0.0, 0.031, 0.0, 0.031, 0.031, 0.0, 0.031, 0.0, 0.0, 0.031, 0.0, 0.031, 0.031, 0.0, 0.031, 0.0, 0.0, 0.031, 0.0, 0.031, 0.031, 0.0, 0.031, 0.0, 0.0, 0.031, 0.0, 0.031, 0.031, 0.0, 0.031, 0.0, 0.0, 0.184, 0.816, 0.184, 1.0, 0.0, 1.0, 0.0, 0.816])
me_h2l2r_001.materials.append(mat_material)
me_h2l2r_001.update()
me_h2l2r_002 = bpy.data.meshes.new('h2l2r.002')
me_h2l2r_002.from_pydata([(0.1078, 0.322, 0.06379), (0.1078, 0.2415, 0.04784), (0.1078, 0.3217, -0.06404), (0.1078, 0.2412, -0.04809), (0.1078, 0.2729, -0.1826), (0.1078, 0.2045, -0.1368), (0.1078, 0.1823, -0.2731), (0.1078, 0.1366, -0.2047), (0.1078, 0.06379, -0.322), (0.1078, 0.04784, -0.2415), (0.1078, -0.06404, -0.322), (0.1078, -0.04809, -0.2415), (0.1078, -0.1826, -0.2731), (0.1078, -0.1368, -0.2047), (0.1078, -0.2731, -0.1826), (0.1078, -0.2047, -0.1368), (0.1078, -0.322, -0.06404), (0.1078, -0.2415, -0.04809), (0.1078, -0.322, 0.06379), (0.1078, -0.2415, 0.04784), (0.1078, -0.2731, 0.1823), (0.1078, -0.2047, 0.1366), (0.1078, -0.1826, 0.2729), (0.1078, -0.1368, 0.2045), (0.1078, -0.06404, 0.322), (0.1078, -0.04809, 0.2415), (0.1078, 0.06379, 0.322), (0.1078, 0.04784, 0.2415), (0.1078, 0.1823, 0.2729), (0.1078, 0.1366, 0.2045), (0.1078, 0.2729, 0.1823), (0.1078, 0.2045, 0.1366), (0.1078, 0.322, 0.06379), (0.1078, 0.2415, 0.04784), (0.1078, 0.322, 0.06379), (-0.108, 0.322, 0.06379), (0.1078, 0.2729, 0.1823), (-0.108, 0.2729, 0.1823), (0.1078, 0.1823, 0.2729), (-0.108, 0.1823, 0.2729), (0.1078, 0.06379, 0.322), (-0.108, 0.06379, 0.322), (0.1078, -0.06404, 0.322), (-0.108, -0.06404, 0.322), (0.1078, -0.1826, 0.2729), (-0.108, -0.1826, 0.2729), (0.1078, -0.2731, 0.1823), (-0.108, -0.2731, 0.1823), (0.1078, -0.322, 0.06379), (-0.108, -0.322, 0.06379), (0.1078, -0.322, -0.06404), (-0.108, -0.322, -0.06404), (0.1078, -0.2731, -0.1826), (-0.108, -0.2731, -0.1826), (0.1078, -0.1826, -0.2731), (-0.108, -0.1826, -0.2731), (0.1078, -0.06404, -0.322), (-0.108, -0.06404, -0.322), (0.1078, 0.06379, -0.322), (-0.108, 0.06379, -0.322), (0.1078, 0.1823, -0.2731), (-0.108, 0.1823, -0.2731), (0.1078, 0.2729, -0.1826), (-0.108, 0.2729, -0.1826), (0.1078, 0.3217, -0.06404), (-0.108, 0.3217, -0.06404), (0.1078, 0.322, 0.06379), (-0.108, 0.322, 0.06379), (-0.108, 0.322, 0.06379), (-0.108, 0.3217, -0.06404), (-0.108, 0.2729, 0.1823), (-0.108, 0.2729, -0.1826), (-0.108, 0.1823, 0.2729), (-0.108, 0.1823, -0.2731), (-0.108, 0.06379, 0.322), (-0.108, 0.06379, -0.322), (-0.108, -0.06404, 0.322), (-0.108, -0.06404, -0.322), (-0.108, -0.1826, 0.2729), (-0.108, -0.1826, -0.2731), (-0.108, -0.2731, 0.1823), (-0.108, -0.2731, -0.1826), (-0.108, -0.322, 0.06379), (-0.108, -0.322, -0.06404), (0.1036, -0.2415, 0.2415), (0.1036, 0.2415, 0.2415), (0.1036, 0.2415, -0.2415), (0.1036, -0.2415, -0.2415)], [], [(0, 1, 3, 2), (2, 3, 5, 4), (4, 5, 7, 6), (6, 7, 9, 8), (8, 9, 11, 10), (10, 11, 13, 12), (12, 13, 15, 14), (14, 15, 17, 16), (16, 17, 19, 18), (18, 19, 21, 20), (20, 21, 23, 22), (22, 23, 25, 24), (24, 25, 27, 26), (26, 27, 29, 28), (28, 29, 31, 30), (30, 31, 33, 32), (34, 35, 37, 36), (36, 37, 39, 38), (38, 39, 41, 40), (40, 41, 43, 42), (42, 43, 45, 44), (44, 45, 47, 46), (46, 47, 49, 48), (48, 49, 51, 50), (50, 51, 53, 52), (52, 53, 55, 54), (54, 55, 57, 56), (56, 57, 59, 58), (58, 59, 61, 60), (60, 61, 63, 62), (62, 63, 65, 64), (64, 65, 67, 66), (68, 69, 71, 70), (70, 71, 73, 72), (72, 73, 75, 74), (74, 75, 77, 76), (76, 77, 79, 78), (78, 79, 81, 80), (80, 81, 83, 82), (85, 84, 87, 86)])
me_h2l2r_002.polygons.foreach_set('use_smooth', [True] * 40)
_uv = me_h2l2r_002.uv_layers.new(name='UVMap')
_uv.uv.foreach_set('vector', [0.031, 0.0, 0.031, 0.031, 0.0, 0.031, 0.0, 0.0, 0.031, 0.0, 0.031, 0.031, 0.0, 0.031, 0.0, 0.0, 0.031, 0.0, 0.031, 0.031, 0.0, 0.031, 0.0, 0.0, 0.031, 0.0, 0.031, 0.031, 0.0, 0.031, 0.0, 0.0, 0.031, 0.0, 0.031, 0.031, 0.0, 0.031, 0.0, 0.0, 0.031, 0.0, 0.031, 0.031, 0.0, 0.031, 0.0, 0.0, 0.031, 0.0, 0.031, 0.031, 0.0, 0.031, 0.0, 0.0, 0.031, 0.0, 0.031, 0.031, 0.0, 0.031, 0.0, 0.0, 0.031, 0.0, 0.031, 0.031, 0.0, 0.031, 0.0, 0.0, 0.031, 0.0, 0.031, 0.031, 0.0, 0.031, 0.0, 0.0, 0.031, 0.0, 0.031, 0.031, 0.0, 0.031, 0.0, 0.0, 0.031, 0.0, 0.031, 0.031, 0.0, 0.031, 0.0, 0.0, 0.031, 0.0, 0.031, 0.031, 0.0, 0.031, 0.0, 0.0, 0.031, 0.0, 0.031, 0.031, 0.0, 0.031, 0.0, 0.0, 0.031, 0.0, 0.031, 0.031, 0.0, 0.031, 0.0, 0.0, 0.031, 0.0, 0.031, 0.031, 0.0, 0.031, 0.0, 0.0, 0.031, 0.0, 0.031, 0.031, 0.0, 0.031, 0.0, 0.0, 0.031, 0.0, 0.031, 0.031, 0.0, 0.031, 0.0, 0.0, 0.031, 0.0, 0.031, 0.031, 0.0, 0.031, 0.0, 0.0, 0.031, 0.0, 0.031, 0.031, 0.0, 0.031, 0.0, 0.0, 0.031, 0.0, 0.031, 0.031, 0.0, 0.031, 0.0, 0.0, 0.031, 0.0, 0.031, 0.031, 0.0, 0.031, 0.0, 0.0, 0.031, 0.0, 0.031, 0.031, 0.0, 0.031, 0.0, 0.0, 0.031, 0.0, 0.031, 0.031, 0.0, 0.031, 0.0, 0.0, 0.031, 0.0, 0.031, 0.031, 0.0, 0.031, 0.0, 0.0, 0.031, 0.0, 0.031, 0.031, 0.0, 0.031, 0.0, 0.0, 0.031, 0.0, 0.031, 0.031, 0.0, 0.031, 0.0, 0.0, 0.031, 0.0, 0.031, 0.031, 0.0, 0.031, 0.0, 0.0, 0.031, 0.0, 0.031, 0.031, 0.0, 0.031, 0.0, 0.0, 0.031, 0.0, 0.031, 0.031, 0.0, 0.031, 0.0, 0.0, 0.031, 0.0, 0.031, 0.031, 0.0, 0.031, 0.0, 0.0, 0.031, 0.0, 0.031, 0.031, 0.0, 0.031, 0.0, 0.0, 0.031, 0.0, 0.031, 0.031, 0.0, 0.031, 0.0, 0.0, 0.031, 0.0, 0.031, 0.031, 0.0, 0.031, 0.0, 0.0, 0.031, 0.0, 0.031, 0.031, 0.0, 0.031, 0.0, 0.0, 0.031, 0.0, 0.031, 0.031, 0.0, 0.031, 0.0, 0.0, 0.031, 0.0, 0.031, 0.031, 0.0, 0.031, 0.0, 0.0, 0.031, 0.0, 0.031, 0.031, 0.0, 0.031, 0.0, 0.0, 0.031, 0.0, 0.031, 0.031, 0.0, 0.031, 0.0, 0.0, 0.184, 0.816, 0.184, 1.0, 0.0, 1.0, 0.0, 0.816])
me_h2l2r_002.materials.append(mat_material)
me_h2l2r_002.update()
me_h2l2r_003 = bpy.data.meshes.new('h2l2r.003')
me_h2l2r_003.from_pydata([(-0.1078, 0.322, 0.06379), (-0.1078, 0.2415, 0.04784), (-0.1078, 0.3217, -0.06404), (-0.1078, 0.2412, -0.04809), (-0.1078, 0.2729, -0.1826), (-0.1078, 0.2045, -0.1368), (-0.1078, 0.1823, -0.2731), (-0.1078, 0.1366, -0.2047), (-0.1078, 0.06379, -0.322), (-0.1078, 0.04784, -0.2415), (-0.1078, -0.06404, -0.322), (-0.1078, -0.04809, -0.2415), (-0.1078, -0.1826, -0.2731), (-0.1078, -0.1368, -0.2047), (-0.1078, -0.2731, -0.1826), (-0.1078, -0.2047, -0.1368), (-0.1078, -0.322, -0.06404), (-0.1078, -0.2415, -0.04809), (-0.1078, -0.322, 0.06379), (-0.1078, -0.2415, 0.04784), (-0.1078, -0.2731, 0.1823), (-0.1078, -0.2047, 0.1366), (-0.1078, -0.1826, 0.2729), (-0.1078, -0.1368, 0.2045), (-0.1078, -0.06404, 0.322), (-0.1078, -0.04809, 0.2415), (-0.1078, 0.06379, 0.322), (-0.1078, 0.04784, 0.2415), (-0.1078, 0.1823, 0.2729), (-0.1078, 0.1366, 0.2045), (-0.1078, 0.2729, 0.1823), (-0.1078, 0.2045, 0.1366), (-0.1078, 0.322, 0.06379), (-0.1078, 0.2415, 0.04784), (-0.1078, 0.322, 0.06379), (0.108, 0.322, 0.06379), (-0.1078, 0.2729, 0.1823), (0.108, 0.2729, 0.1823), (-0.1078, 0.1823, 0.2729), (0.108, 0.1823, 0.2729), (-0.1078, 0.06379, 0.322), (0.108, 0.06379, 0.322), (-0.1078, -0.06404, 0.322), (0.108, -0.06404, 0.322), (-0.1078, -0.1826, 0.2729), (0.108, -0.1826, 0.2729), (-0.1078, -0.2731, 0.1823), (0.108, -0.2731, 0.1823), (-0.1078, -0.322, 0.06379), (0.108, -0.322, 0.06379), (-0.1078, -0.322, -0.06404), (0.108, -0.322, -0.06404), (-0.1078, -0.2731, -0.1826), (0.108, -0.2731, -0.1826), (-0.1078, -0.1826, -0.2731), (0.108, -0.1826, -0.2731), (-0.1078, -0.06404, -0.322), (0.108, -0.06404, -0.322), (-0.1078, 0.06379, -0.322), (0.108, 0.06379, -0.322), (-0.1078, 0.1823, -0.2731), (0.108, 0.1823, -0.2731), (-0.1078, 0.2729, -0.1826), (0.108, 0.2729, -0.1826), (-0.1078, 0.3217, -0.06404), (0.108, 0.3217, -0.06404), (-0.1078, 0.322, 0.06379), (0.108, 0.322, 0.06379), (0.108, 0.322, 0.06379), (0.108, 0.3217, -0.06404), (0.108, 0.2729, 0.1823), (0.108, 0.2729, -0.1826), (0.108, 0.1823, 0.2729), (0.108, 0.1823, -0.2731), (0.108, 0.06379, 0.322), (0.108, 0.06379, -0.322), (0.108, -0.06404, 0.322), (0.108, -0.06404, -0.322), (0.108, -0.1826, 0.2729), (0.108, -0.1826, -0.2731), (0.108, -0.2731, 0.1823), (0.108, -0.2731, -0.1826), (0.108, -0.322, 0.06379), (0.108, -0.322, -0.06404), (-0.103, -0.2415, 0.2415), (-0.103, 0.2415, 0.2415), (-0.103, 0.2415, -0.2415), (-0.103, -0.2415, -0.2415)], [], [(0, 1, 3, 2), (2, 3, 5, 4), (4, 5, 7, 6), (6, 7, 9, 8), (8, 9, 11, 10), (10, 11, 13, 12), (12, 13, 15, 14), (14, 15, 17, 16), (16, 17, 19, 18), (18, 19, 21, 20), (20, 21, 23, 22), (22, 23, 25, 24), (24, 25, 27, 26), (26, 27, 29, 28), (28, 29, 31, 30), (30, 31, 33, 32), (34, 35, 37, 36), (36, 37, 39, 38), (38, 39, 41, 40), (40, 41, 43, 42), (42, 43, 45, 44), (44, 45, 47, 46), (46, 47, 49, 48), (48, 49, 51, 50), (50, 51, 53, 52), (52, 53, 55, 54), (54, 55, 57, 56), (56, 57, 59, 58), (58, 59, 61, 60), (60, 61, 63, 62), (62, 63, 65, 64), (64, 65, 67, 66), (68, 69, 71, 70), (70, 71, 73, 72), (72, 73, 75, 74), (74, 75, 77, 76), (76, 77, 79, 78), (78, 79, 81, 80), (80, 81, 83, 82), (85, 84, 87, 86)])
me_h2l2r_003.polygons.foreach_set('use_smooth', [True] * 40)
_uv = me_h2l2r_003.uv_layers.new(name='UVMap')
_uv.uv.foreach_set('vector', [0.031, 0.0, 0.031, 0.031, 0.0, 0.031, 0.0, 0.0, 0.031, 0.0, 0.031, 0.031, 0.0, 0.031, 0.0, 0.0, 0.031, 0.0, 0.031, 0.031, 0.0, 0.031, 0.0, 0.0, 0.031, 0.0, 0.031, 0.031, 0.0, 0.031, 0.0, 0.0, 0.031, 0.0, 0.031, 0.031, 0.0, 0.031, 0.0, 0.0, 0.031, 0.0, 0.031, 0.031, 0.0, 0.031, 0.0, 0.0, 0.031, 0.0, 0.031, 0.031, 0.0, 0.031, 0.0, 0.0, 0.031, 0.0, 0.031, 0.031, 0.0, 0.031, 0.0, 0.0, 0.031, 0.0, 0.031, 0.031, 0.0, 0.031, 0.0, 0.0, 0.031, 0.0, 0.031, 0.031, 0.0, 0.031, 0.0, 0.0, 0.031, 0.0, 0.031, 0.031, 0.0, 0.031, 0.0, 0.0, 0.031, 0.0, 0.031, 0.031, 0.0, 0.031, 0.0, 0.0, 0.031, 0.0, 0.031, 0.031, 0.0, 0.031, 0.0, 0.0, 0.031, 0.0, 0.031, 0.031, 0.0, 0.031, 0.0, 0.0, 0.031, 0.0, 0.031, 0.031, 0.0, 0.031, 0.0, 0.0, 0.031, 0.0, 0.031, 0.031, 0.0, 0.031, 0.0, 0.0, 0.031, 0.0, 0.031, 0.031, 0.0, 0.031, 0.0, 0.0, 0.031, 0.0, 0.031, 0.031, 0.0, 0.031, 0.0, 0.0, 0.031, 0.0, 0.031, 0.031, 0.0, 0.031, 0.0, 0.0, 0.031, 0.0, 0.031, 0.031, 0.0, 0.031, 0.0, 0.0, 0.031, 0.0, 0.031, 0.031, 0.0, 0.031, 0.0, 0.0, 0.031, 0.0, 0.031, 0.031, 0.0, 0.031, 0.0, 0.0, 0.031, 0.0, 0.031, 0.031, 0.0, 0.031, 0.0, 0.0, 0.031, 0.0, 0.031, 0.031, 0.0, 0.031, 0.0, 0.0, 0.031, 0.0, 0.031, 0.031, 0.0, 0.031, 0.0, 0.0, 0.031, 0.0, 0.031, 0.031, 0.0, 0.031, 0.0, 0.0, 0.031, 0.0, 0.031, 0.031, 0.0, 0.031, 0.0, 0.0, 0.031, 0.0, 0.031, 0.031, 0.0, 0.031, 0.0, 0.0, 0.031, 0.0, 0.031, 0.031, 0.0, 0.031, 0.0, 0.0, 0.031, 0.0, 0.031, 0.031, 0.0, 0.031, 0.0, 0.0, 0.031, 0.0, 0.031, 0.031, 0.0, 0.031, 0.0, 0.0, 0.031, 0.0, 0.031, 0.031, 0.0, 0.031, 0.0, 0.0, 0.031, 0.0, 0.031, 0.031, 0.0, 0.031, 0.0, 0.0, 0.031, 0.0, 0.031, 0.031, 0.0, 0.031, 0.0, 0.0, 0.031, 0.0, 0.031, 0.031, 0.0, 0.031, 0.0, 0.0, 0.031, 0.0, 0.031, 0.031, 0.0, 0.031, 0.0, 0.0, 0.031, 0.0, 0.031, 0.031, 0.0, 0.031, 0.0, 0.0, 0.031, 0.0, 0.031, 0.031, 0.0, 0.031, 0.0, 0.0, 0.031, 0.0, 0.031, 0.031, 0.0, 0.031, 0.0, 0.0, 0.184, 0.816, 0.184, 1.0, 0.0, 1.0, 0.0, 0.816])
me_h2l2r_003.materials.append(mat_material)
me_h2l2r_003.update()
me_h2l2r_004 = bpy.data.meshes.new('h2l2r.004')
me_h2l2r_004.from_pydata([(-0.1078, 0.322, 0.06379), (-0.1078, 0.2415, 0.04784), (-0.1078, 0.3217, -0.06404), (-0.1078, 0.2412, -0.04809), (-0.1078, 0.2729, -0.1826), (-0.1078, 0.2045, -0.1368), (-0.1078, 0.1823, -0.2731), (-0.1078, 0.1366, -0.2047), (-0.1078, 0.06379, -0.322), (-0.1078, 0.04784, -0.2415), (-0.1078, -0.06404, -0.322), (-0.1078, -0.04809, -0.2415), (-0.1078, -0.1826, -0.2731), (-0.1078, -0.1368, -0.2047), (-0.1078, -0.2731, -0.1826), (-0.1078, -0.2047, -0.1368), (-0.1078, -0.322, -0.06404), (-0.1078, -0.2415, -0.04809), (-0.1078, -0.322, 0.06379), (-0.1078, -0.2415, 0.04784), (-0.1078, -0.2731, 0.1823), (-0.1078, -0.2047, 0.1366), (-0.1078, -0.1826, 0.2729), (-0.1078, -0.1368, 0.2045), (-0.1078, -0.06404, 0.322), (-0.1078, -0.04809, 0.2415), (-0.1078, 0.06379, 0.322), (-0.1078, 0.04784, 0.2415), (-0.1078, 0.1823, 0.2729), (-0.1078, 0.1366, 0.2045), (-0.1078, 0.2729, 0.1823), (-0.1078, 0.2045, 0.1366), (-0.1078, 0.322, 0.06379), (-0.1078, 0.2415, 0.04784), (-0.1078, 0.322, 0.06379), (0.108, 0.322, 0.06379), (-0.1078, 0.2729, 0.1823), (0.108, 0.2729, 0.1823), (-0.1078, 0.1823, 0.2729), (0.108, 0.1823, 0.2729), (-0.1078, 0.06379, 0.322), (0.108, 0.06379, 0.322), (-0.1078, -0.06404, 0.322), (0.108, -0.06404, 0.322), (-0.1078, -0.1826, 0.2729), (0.108, -0.1826, 0.2729), (-0.1078, -0.2731, 0.1823), (0.108, -0.2731, 0.1823), (-0.1078, -0.322, 0.06379), (0.108, -0.322, 0.06379), (-0.1078, -0.322, -0.06404), (0.108, -0.322, -0.06404), (-0.1078, -0.2731, -0.1826), (0.108, -0.2731, -0.1826), (-0.1078, -0.1826, -0.2731), (0.108, -0.1826, -0.2731), (-0.1078, -0.06404, -0.322), (0.108, -0.06404, -0.322), (-0.1078, 0.06379, -0.322), (0.108, 0.06379, -0.322), (-0.1078, 0.1823, -0.2731), (0.108, 0.1823, -0.2731), (-0.1078, 0.2729, -0.1826), (0.108, 0.2729, -0.1826), (-0.1078, 0.3217, -0.06404), (0.108, 0.3217, -0.06404), (-0.1078, 0.322, 0.06379), (0.108, 0.322, 0.06379), (0.108, 0.322, 0.06379), (0.108, 0.3217, -0.06404), (0.108, 0.2729, 0.1823), (0.108, 0.2729, -0.1826), (0.108, 0.1823, 0.2729), (0.108, 0.1823, -0.2731), (0.108, 0.06379, 0.322), (0.108, 0.06379, -0.322), (0.108, -0.06404, 0.322), (0.108, -0.06404, -0.322), (0.108, -0.1826, 0.2729), (0.108, -0.1826, -0.2731), (0.108, -0.2731, 0.1823), (0.108, -0.2731, -0.1826), (0.108, -0.322, 0.06379), (0.108, -0.322, -0.06404), (-0.103, -0.2415, 0.2415), (-0.103, 0.2415, 0.2415), (-0.103, 0.2415, -0.2415), (-0.103, -0.2415, -0.2415)], [], [(0, 1, 3, 2), (2, 3, 5, 4), (4, 5, 7, 6), (6, 7, 9, 8), (8, 9, 11, 10), (10, 11, 13, 12), (12, 13, 15, 14), (14, 15, 17, 16), (16, 17, 19, 18), (18, 19, 21, 20), (20, 21, 23, 22), (22, 23, 25, 24), (24, 25, 27, 26), (26, 27, 29, 28), (28, 29, 31, 30), (30, 31, 33, 32), (34, 35, 37, 36), (36, 37, 39, 38), (38, 39, 41, 40), (40, 41, 43, 42), (42, 43, 45, 44), (44, 45, 47, 46), (46, 47, 49, 48), (48, 49, 51, 50), (50, 51, 53, 52), (52, 53, 55, 54), (54, 55, 57, 56), (56, 57, 59, 58), (58, 59, 61, 60), (60, 61, 63, 62), (62, 63, 65, 64), (64, 65, 67, 66), (68, 69, 71, 70), (70, 71, 73, 72), (72, 73, 75, 74), (74, 75, 77, 76), (76, 77, 79, 78), (78, 79, 81, 80), (80, 81, 83, 82), (85, 84, 87, 86)])
me_h2l2r_004.polygons.foreach_set('use_smooth', [True] * 40)
_uv = me_h2l2r_004.uv_layers.new(name='UVMap')
_uv.uv.foreach_set('vector', [0.031, 0.0, 0.031, 0.031, 0.0, 0.031, 0.0, 0.0, 0.031, 0.0, 0.031, 0.031, 0.0, 0.031, 0.0, 0.0, 0.031, 0.0, 0.031, 0.031, 0.0, 0.031, 0.0, 0.0, 0.031, 0.0, 0.031, 0.031, 0.0, 0.031, 0.0, 0.0, 0.031, 0.0, 0.031, 0.031, 0.0, 0.031, 0.0, 0.0, 0.031, 0.0, 0.031, 0.031, 0.0, 0.031, 0.0, 0.0, 0.031, 0.0, 0.031, 0.031, 0.0, 0.031, 0.0, 0.0, 0.031, 0.0, 0.031, 0.031, 0.0, 0.031, 0.0, 0.0, 0.031, 0.0, 0.031, 0.031, 0.0, 0.031, 0.0, 0.0, 0.031, 0.0, 0.031, 0.031, 0.0, 0.031, 0.0, 0.0, 0.031, 0.0, 0.031, 0.031, 0.0, 0.031, 0.0, 0.0, 0.031, 0.0, 0.031, 0.031, 0.0, 0.031, 0.0, 0.0, 0.031, 0.0, 0.031, 0.031, 0.0, 0.031, 0.0, 0.0, 0.031, 0.0, 0.031, 0.031, 0.0, 0.031, 0.0, 0.0, 0.031, 0.0, 0.031, 0.031, 0.0, 0.031, 0.0, 0.0, 0.031, 0.0, 0.031, 0.031, 0.0, 0.031, 0.0, 0.0, 0.031, 0.0, 0.031, 0.031, 0.0, 0.031, 0.0, 0.0, 0.031, 0.0, 0.031, 0.031, 0.0, 0.031, 0.0, 0.0, 0.031, 0.0, 0.031, 0.031, 0.0, 0.031, 0.0, 0.0, 0.031, 0.0, 0.031, 0.031, 0.0, 0.031, 0.0, 0.0, 0.031, 0.0, 0.031, 0.031, 0.0, 0.031, 0.0, 0.0, 0.031, 0.0, 0.031, 0.031, 0.0, 0.031, 0.0, 0.0, 0.031, 0.0, 0.031, 0.031, 0.0, 0.031, 0.0, 0.0, 0.031, 0.0, 0.031, 0.031, 0.0, 0.031, 0.0, 0.0, 0.031, 0.0, 0.031, 0.031, 0.0, 0.031, 0.0, 0.0, 0.031, 0.0, 0.031, 0.031, 0.0, 0.031, 0.0, 0.0, 0.031, 0.0, 0.031, 0.031, 0.0, 0.031, 0.0, 0.0, 0.031, 0.0, 0.031, 0.031, 0.0, 0.031, 0.0, 0.0, 0.031, 0.0, 0.031, 0.031, 0.0, 0.031, 0.0, 0.0, 0.031, 0.0, 0.031, 0.031, 0.0, 0.031, 0.0, 0.0, 0.031, 0.0, 0.031, 0.031, 0.0, 0.031, 0.0, 0.0, 0.031, 0.0, 0.031, 0.031, 0.0, 0.031, 0.0, 0.0, 0.031, 0.0, 0.031, 0.031, 0.0, 0.031, 0.0, 0.0, 0.031, 0.0, 0.031, 0.031, 0.0, 0.031, 0.0, 0.0, 0.031, 0.0, 0.031, 0.031, 0.0, 0.031, 0.0, 0.0, 0.031, 0.0, 0.031, 0.031, 0.0, 0.031, 0.0, 0.0, 0.031, 0.0, 0.031, 0.031, 0.0, 0.031, 0.0, 0.0, 0.031, 0.0, 0.031, 0.031, 0.0, 0.031, 0.0, 0.0, 0.031, 0.0, 0.031, 0.031, 0.0, 0.031, 0.0, 0.0, 0.184, 0.816, 0.184, 1.0, 0.0, 1.0, 0.0, 0.816])
me_h2l2r_004.materials.append(mat_material)
me_h2l2r_004.update()

# ---- objects
ob_h2l2r = bpy.data.objects.new('h2l2r', me_h2l2r)
ob_h2l2r_001 = bpy.data.objects.new('h2l2r.001', me_h2l2r_001)
ob_h2l2r_002 = bpy.data.objects.new('h2l2r.002', me_h2l2r_002)
ob_h2l2r_003 = bpy.data.objects.new('h2l2r.003', me_h2l2r_003)
ob_h2l2r_004 = bpy.data.objects.new('h2l2r.004', me_h2l2r_004)

# ---- transforms, parenting, visibility, modifiers, constraints
ob_h2l2r.location = (0.0, 0.0, 0.0)
ob_h2l2r_001.location = (0.7498, 1.213, 0.223)
ob_h2l2r_002.location = (0.7706, -1.162, 0.223)
ob_h2l2r_003.location = (-0.7498, 1.213, 0.223)
ob_h2l2r_004.location = (-0.7706, -1.162, 0.223)

# ---- collection membership
col_collection.objects.link(ob_h2l2r)
col_collection.objects.link(ob_h2l2r_001)
col_collection.objects.link(ob_h2l2r_002)
col_collection.objects.link(ob_h2l2r_003)
col_collection.objects.link(ob_h2l2r_004)

# ---- scene / render settings (as saved in the file)
scene.frame_start = 1; scene.frame_end = 250; scene.frame_set(1)
scene.render.engine = 'BLENDER_EEVEE_NEXT'
scene.cycles.sampling_pattern = 'TABULATED_SOBOL'
bpy.context.view_layer.update()

# ---- added for rendering (the .blend has no active camera and no usable light): camera, sun
cam_auto = bpy.data.cameras.new('AutoCamera')
cam_auto.lens = 50.0
cam_auto.sensor_width = 36.0
cam_auto.clip_end = 1000.0
ob_auto_camera = bpy.data.objects.new('AutoCamera', cam_auto)
scene.collection.objects.link(ob_auto_camera)
ob_auto_camera.location = (4.31191, -5.14302, 3.96433)
ob_auto_camera.rotation_euler = (1.09748, -7.21219e-08, 0.694738)
scene.camera = ob_auto_camera
light_auto_sun = bpy.data.lights.new('AutoSun', 'SUN')
light_auto_sun.energy = 3.0
light_auto_sun.angle = 0.0523599
ob_auto_sun = bpy.data.objects.new('AutoSun', light_auto_sun)
scene.collection.objects.link(ob_auto_sun)
ob_auto_sun.rotation_euler = (0.872665, 0.174533, 0.523599)
bpy.context.view_layer.update()

